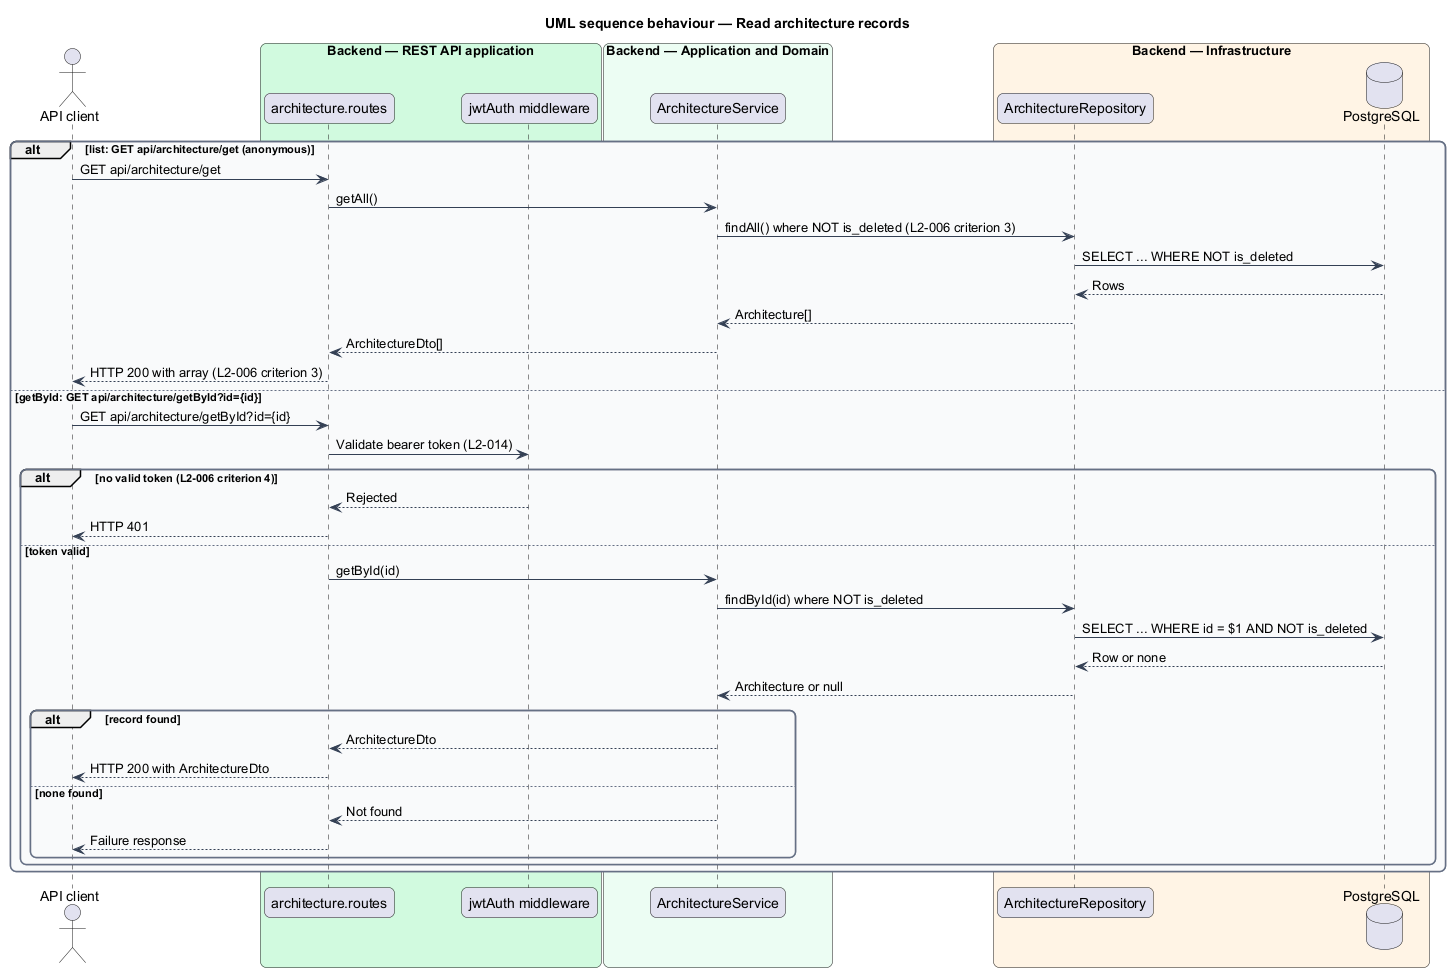

The diagram above was rendered by PlantUML. Its source (embedded in the PNG):
@startuml
title UML sequence behaviour — Read architecture records
skinparam backgroundColor #FFFFFF
skinparam shadowing false
skinparam roundcorner 12
skinparam defaultFontName Arial
skinparam ArrowColor #344054
skinparam rectangle {
  BorderColor #344054
  FontColor #101828
}
skinparam package {
  BorderColor #667085
  FontColor #101828
  BackgroundColor #F9FAFB
}
actor "API client" as actor
box "Backend — REST API application" #D1FADF
  participant "architecture.routes" as routes
  participant "jwtAuth middleware" as auth
end box
box "Backend — Application and Domain" #ECFDF3
  participant "ArchitectureService" as service
end box
box "Backend — Infrastructure" #FFF4E5
  participant "ArchitectureRepository" as repo
  database "PostgreSQL" as db
end box
alt list: GET api/architecture/get (anonymous)
  actor -> routes : GET api/architecture/get
  routes -> service : getAll()
  service -> repo : findAll() where NOT is_deleted (L2-006 criterion 3)
  repo -> db : SELECT ... WHERE NOT is_deleted
  db --> repo : Rows
  repo --> service : Architecture[]
  service --> routes : ArchitectureDto[]
  routes --> actor : HTTP 200 with array (L2-006 criterion 3)
else getById: GET api/architecture/getById?id={id}
  actor -> routes : GET api/architecture/getById?id={id}
  routes -> auth : Validate bearer token (L2-014)
  alt no valid token (L2-006 criterion 4)
    auth --> routes : Rejected
    routes --> actor : HTTP 401
  else token valid
    routes -> service : getById(id)
    service -> repo : findById(id) where NOT is_deleted
    repo -> db : SELECT ... WHERE id = $1 AND NOT is_deleted
    db --> repo : Row or none
    repo --> service : Architecture or null
    alt record found
      service --> routes : ArchitectureDto
      routes --> actor : HTTP 200 with ArchitectureDto
    else none found
      service --> routes : Not found
      routes --> actor : Failure response
    end
  end
end
@enduml